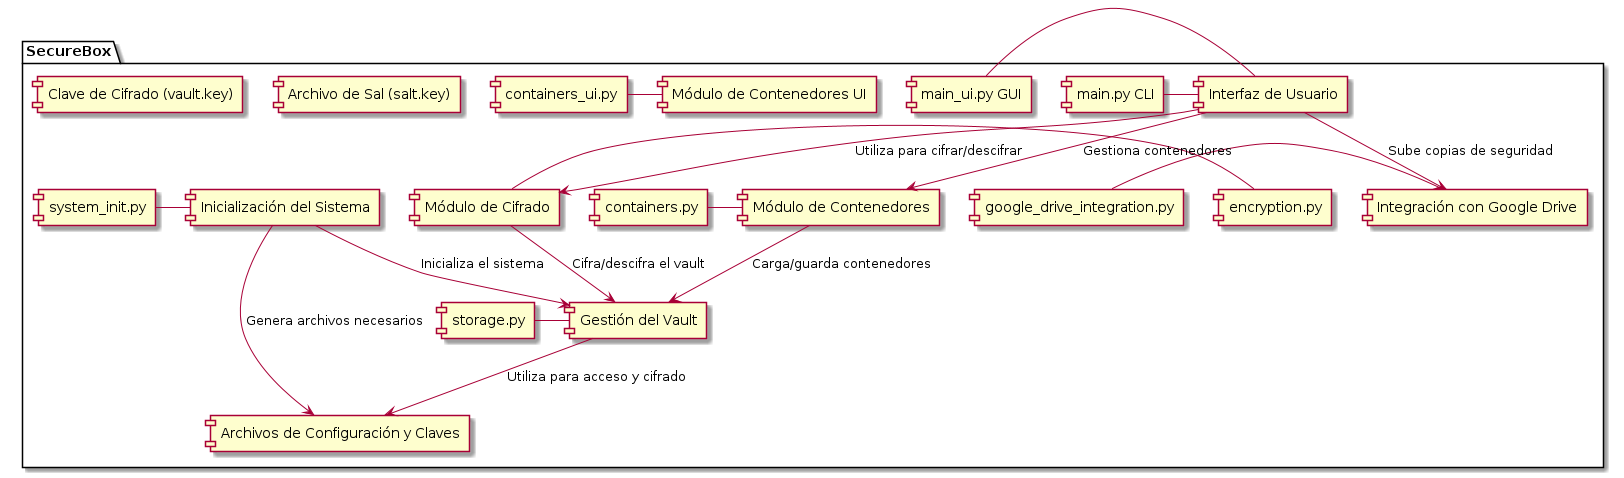

The diagram above was rendered by PlantUML. Its source (embedded in the PNG):
@startuml
package "SecureBox" {
    [main.py CLI] - [Interfaz de Usuario]
    [main_ui.py GUI] - [Interfaz de Usuario]

    [encryption.py] - [Módulo de Cifrado]
    [containers.py] - [Módulo de Contenedores]
    [containers_ui.py] - [Módulo de Contenedores UI]
    [google_drive_integration.py] - [Integración con Google Drive]
    [storage.py] - [Gestión del Vault]
    [system_init.py] - [Inicialización del Sistema]
    [Archivo de Sal (salt.key)]
    [Clave de Cifrado (vault.key)]
    [Archivos de Configuración y Claves]

    [Interfaz de Usuario] --> [Módulo de Cifrado] : Utiliza para cifrar/descifrar
    [Interfaz de Usuario] --> [Módulo de Contenedores] : Gestiona contenedores
    [Interfaz de Usuario] --> [Integración con Google Drive] : Sube copias de seguridad
    [Módulo de Cifrado] --> [Gestión del Vault] : Cifra/descifra el vault
    [Módulo de Contenedores] --> [Gestión del Vault] : Carga/guarda contenedores
    [Gestión del Vault] --> [Archivos de Configuración y Claves] : Utiliza para acceso y cifrado
    [Inicialización del Sistema] --> [Gestión del Vault] : Inicializa el sistema
    [Inicialización del Sistema] --> [Archivos de Configuración y Claves] : Genera archivos necesarios
}

@enduml